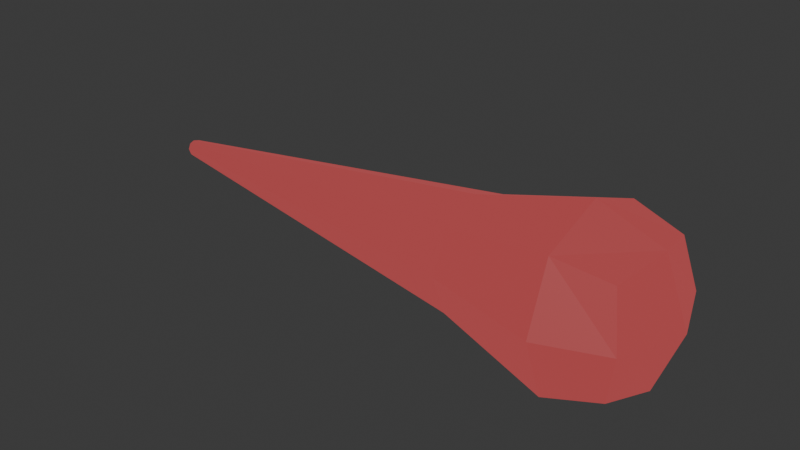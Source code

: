 # Source: SecurityBolt.blend  (saved by Blender 4.1.24; exported with 4.5.12 LTS)
import bpy
from mathutils import Matrix  # noqa: F401  (used for matrix-valued properties, if any)

bpy.ops.wm.read_factory_settings(use_empty=True)
scene = bpy.context.scene
scene.name = 'Scene'

# ---- collections
col_collection = bpy.data.collections.new('Collection'); scene.collection.children.link(col_collection)

# ---- materials (node trees are filled in below, after node groups)
mat_material_001 = bpy.data.materials.new('Material.001')
mat_material_001.use_transparent_shadow = False

# ---- material node trees
mat_material_001.use_nodes = True; mat_material_001.node_tree.nodes.clear()
_N = mat_material_001.node_tree.nodes; _L = mat_material_001.node_tree.links
n0 = _N.new('ShaderNodeBsdfPrincipled'); n0.name = 'Principled BSDF'; n0.location = (10, 300)
n0.inputs[0].default_value = (0.003539, 0.0, 0.0, 1.0)
n0.inputs[27].default_value = (0.1353, 0.01989, 0.02092, 1.0)
n0.inputs[28].default_value = 3.0
n1 = _N.new('ShaderNodeOutputMaterial'); n1.name = 'Material Output'; n1.location = (300, 300)
_L.new(n0.outputs[0], n1.inputs[0])
n1.is_active_output = True

# ---- world
world_world = bpy.data.worlds.new('World'); scene.world = world_world
world_world.use_nodes = True; world_world.node_tree.nodes.clear()
_N = world_world.node_tree.nodes; _L = world_world.node_tree.links
n0 = _N.new('ShaderNodeOutputWorld'); n0.name = 'World Output'; n0.location = (300, 300)
n1 = _N.new('ShaderNodeBackground'); n1.name = 'Background'; n1.location = (10, 300)
n1.inputs[0].default_value = (0.05088, 0.05088, 0.05088, 1.0)
_L.new(n1.outputs[0], n0.inputs[0])
n0.is_active_output = True
world_world.color = (0.05088, 0.05088, 0.05088)
world_world.use_sun_shadow = False
world_world.sun_shadow_jitter_overblur = 0.0

# ---- meshes
me_cube_001 = bpy.data.meshes.new('Cube.001')
me_cube_001.from_pydata([(-4.554, -0.05735, -0.05735), (-4.554, -0.05735, 0.05735), (-4.554, 0.05735, -0.05735), (-4.554, 0.05735, 0.05735), (0.5, -0.5, -0.5), (0.5, -0.5, 0.5), (0.5, 0.5, -0.5), (0.5, 0.5, 0.5), (-4.566, -1.106e-08, -0.06992), (-4.566, -0.06992, 1.371e-08), (-4.566, -1.192e-08, 0.06992), (-4.566, 0.06992, 1.361e-08), (1.583e-08, 0.6096, -0.6096), (-5.588e-09, 0.6096, 0.6096), (0.6096, 0.6096, -2.794e-09), (0.6096, -1.676e-08, -0.6096), (0.6096, -1.863e-09, 0.6096), (0.6096, -0.6096, -2.794e-09), (-1.211e-08, -0.6096, -0.6096), (-9.313e-10, -0.6096, 0.6096), (-4.593, -1.256e-08, 1.457e-08), (9.313e-09, 0.8395, 4.657e-09), (0.8395, -1.304e-08, 5.588e-09), (-9.313e-09, -0.8395, 4.657e-09), (0.0, -5.588e-09, -0.8395), (-9.313e-10, -1.397e-08, 0.8395), (-1.082, 0.3937, -0.3937), (-1.082, 0.3937, 0.3937), (-1.082, -0.3937, -0.3937), (-1.082, -0.3937, 0.3937), (-1.088, 0.5378, 5.039e-09), (-1.088, -0.5378, 5.091e-09), (-1.088, -5.086e-09, -0.5378), (-1.088, -1.053e-08, 0.5378)], [], [(0, 9, 20, 8), (9, 1, 10, 20), (20, 10, 3, 11), (8, 20, 11, 2), (26, 30, 21, 12), (30, 27, 13, 21), (21, 13, 7, 14), (12, 21, 14, 6), (6, 14, 22, 15), (14, 7, 16, 22), (22, 16, 5, 17), (15, 22, 17, 4), (4, 17, 23, 18), (17, 5, 19, 23), (31, 29, 1, 9), (28, 31, 9, 0), (26, 12, 24, 32), (12, 6, 15, 24), (24, 15, 4, 18), (32, 24, 18, 28), (7, 13, 25, 16), (27, 3, 10, 33), (33, 10, 1, 29), (16, 25, 19, 5), (25, 33, 29, 19), (13, 27, 33, 25), (8, 32, 28, 0), (2, 26, 32, 8), (18, 23, 31, 28), (23, 19, 29, 31), (11, 3, 27, 30), (2, 11, 30, 26)])
_uv = me_cube_001.uv_layers.new(name='UVMap')
_uv.uv.foreach_set('vector', [0.375, 0.0, 0.5, 0.0, 0.5, 0.125, 0.375, 0.125, 0.5, 0.0, 0.625, 0.0, 0.625, 0.125, 0.5, 0.125, 0.5, 0.125, 0.625, 0.125, 0.625, 0.25, 0.5, 0.25, 0.375, 0.125, 0.5, 0.125, 0.5, 0.25, 0.375, 0.25, 0.375, 0.3401, 0.5, 0.3401, 0.5, 0.375, 0.375, 0.375, 0.5, 0.3401, 0.625, 0.3401, 0.625, 0.375, 0.5, 0.375, 0.5, 0.375, 0.625, 0.375, 0.625, 0.5, 0.5, 0.5, 0.375, 0.375, 0.5, 0.375, 0.5, 0.5, 0.375, 0.5, 0.375, 0.5, 0.5, 0.5, 0.5, 0.625, 0.375, 0.625, 0.5, 0.5, 0.625, 0.5, 0.625, 0.625, 0.5, 0.625, 0.5, 0.625, 0.625, 0.625, 0.625, 0.75, 0.5, 0.75, 0.375, 0.625, 0.5, 0.625, 0.5, 0.75, 0.375, 0.75, 0.375, 0.75, 0.5, 0.75, 0.5, 0.875, 0.375, 0.875, 0.5, 0.75, 0.625, 0.75, 0.625, 0.875, 0.5, 0.875, 0.5, 0.9099, 0.625, 0.9099, 0.625, 1.0, 0.5, 1.0, 0.375, 0.9099, 0.5, 0.9099, 0.5, 1.0, 0.375, 1.0, 0.2151, 0.5, 0.25, 0.5, 0.25, 0.625, 0.2151, 0.625, 0.25, 0.5, 0.375, 0.5, 0.375, 0.625, 0.25, 0.625, 0.25, 0.625, 0.375, 0.625, 0.375, 0.75, 0.25, 0.75, 0.2151, 0.625, 0.25, 0.625, 0.25, 0.75, 0.2151, 0.75, 0.625, 0.5, 0.75, 0.5, 0.75, 0.625, 0.625, 0.625, 0.7849, 0.5, 0.875, 0.5, 0.875, 0.625, 0.7849, 0.625, 0.7849, 0.625, 0.875, 0.625, 0.875, 0.75, 0.7849, 0.75, 0.625, 0.625, 0.75, 0.625, 0.75, 0.75, 0.625, 0.75, 0.75, 0.625, 0.7849, 0.625, 0.7849, 0.75, 0.75, 0.75, 0.75, 0.5, 0.7849, 0.5, 0.7849, 0.625, 0.75, 0.625, 0.125, 0.625, 0.2151, 0.625, 0.2151, 0.75, 0.125, 0.75, 0.125, 0.5, 0.2151, 0.5, 0.2151, 0.625, 0.125, 0.625, 0.375, 0.875, 0.5, 0.875, 0.5, 0.9099, 0.375, 0.9099, 0.5, 0.875, 0.625, 0.875, 0.625, 0.9099, 0.5, 0.9099, 0.5, 0.25, 0.625, 0.25, 0.625, 0.3401, 0.5, 0.3401, 0.375, 0.25, 0.5, 0.25, 0.5, 0.3401, 0.375, 0.3401])
me_cube_001.materials.append(mat_material_001)
me_cube_001.update()

# ---- objects
ob_cube = bpy.data.objects.new('Cube', me_cube_001)

# ---- transforms, parenting, visibility, modifiers, constraints
ob_cube.location = (0.0, 0.0, 0.0)

# ---- collection membership
col_collection.objects.link(ob_cube)

# ---- scene / render settings (as saved in the file)
scene.frame_start = 1; scene.frame_end = 250; scene.frame_set(1)
scene.render.engine = 'BLENDER_EEVEE_NEXT'
scene.cycles.sampling_pattern = 'TABULATED_SOBOL'
scene.eevee.ray_tracing_options.trace_max_roughness = 0.0
bpy.context.view_layer.update()

# ---- added for rendering (the .blend has no active camera and no usable light): camera, sun
cam_auto = bpy.data.cameras.new('AutoCamera')
cam_auto.lens = 50.0
cam_auto.sensor_width = 36.0
cam_auto.clip_end = 1000.0
ob_auto_camera = bpy.data.objects.new('AutoCamera', cam_auto)
scene.collection.objects.link(ob_auto_camera)
ob_auto_camera.location = (3.60856, -6.58214, 4.38809)
ob_auto_camera.rotation_euler = (1.09748, -7.21219e-08, 0.694738)
scene.camera = ob_auto_camera
light_auto_sun = bpy.data.lights.new('AutoSun', 'SUN')
light_auto_sun.energy = 3.0
light_auto_sun.angle = 0.0523599
ob_auto_sun = bpy.data.objects.new('AutoSun', light_auto_sun)
scene.collection.objects.link(ob_auto_sun)
ob_auto_sun.rotation_euler = (0.872665, 0.174533, 0.523599)
bpy.context.view_layer.update()
